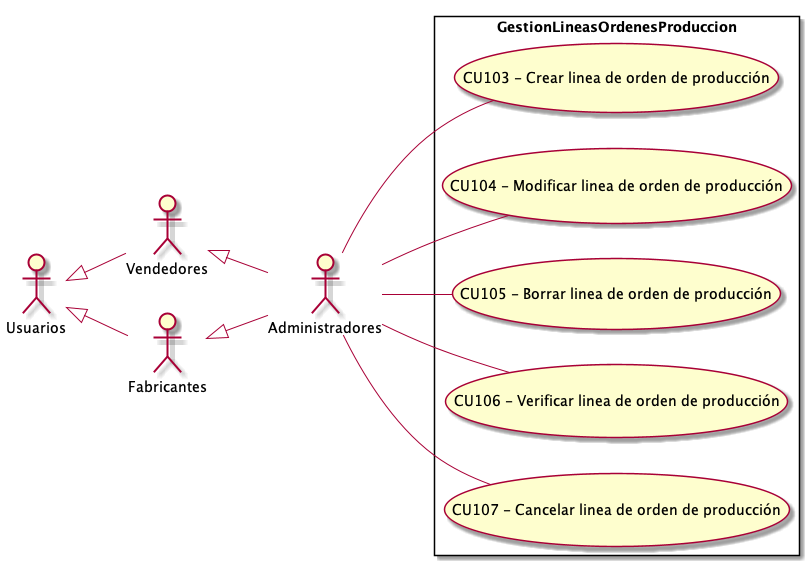

The diagram above was rendered by PlantUML. Its source (embedded in the PNG):
@startuml GestionLineasOrdenesProduccion
top to bottom direction
:Usuarios: 
:Administradores: 
:Vendedores:
:Fabricantes:

Usuarios <|-- Vendedores
Usuarios <|-- Fabricantes
Vendedores <|-- Administradores
Fabricantes <|-- Administradores

 left to right direction

rectangle GestionLineasOrdenesProduccion{
    UseCase "CU103 - Crear linea de orden de producción" as C
    UseCase "CU104 - Modificar linea de orden de producción" as M
    UseCase "CU105 - Borrar linea de orden de producción" as B
    UseCase "CU106 - Verificar linea de orden de producción" as Verificar
    UseCase "CU107 - Cancelar linea de orden de producción" as Cancelar
}
    Administradores -- C
    Administradores -- Verificar
    Administradores -- Cancelar
    Administradores -- B
    Administradores -- M
    
@enduml